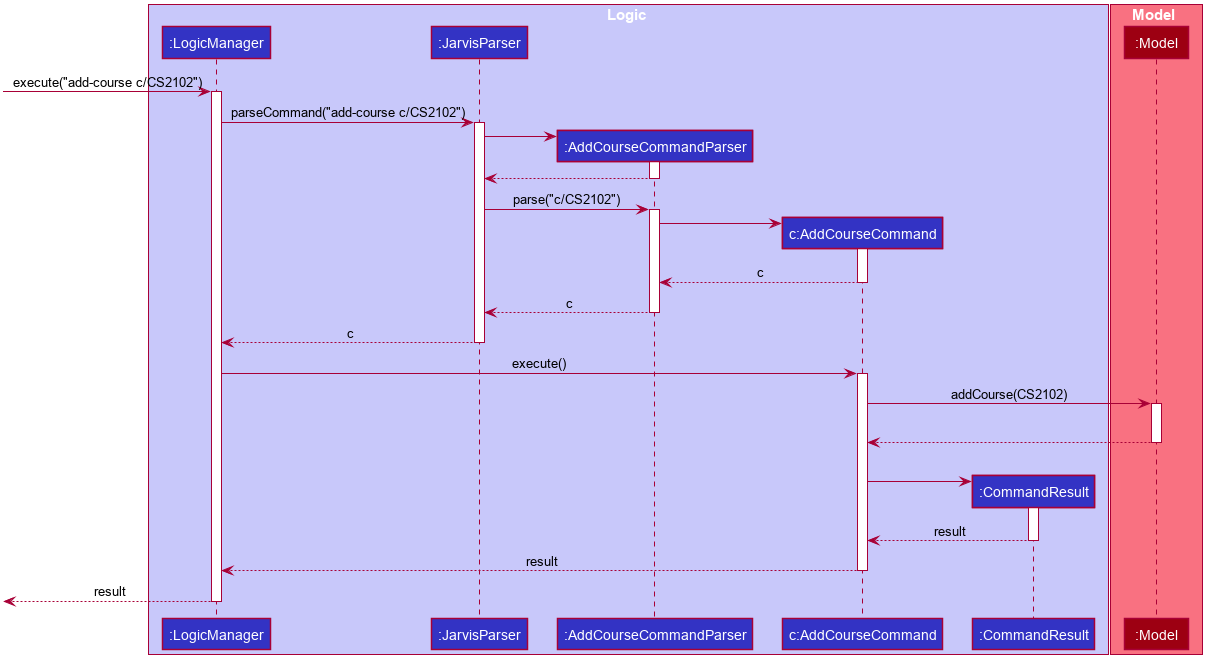

The diagram above was rendered by PlantUML. Its source (embedded in the PNG):
@startuml
autoactivate on








skinparam BackgroundColor #FFFFFFF

skinparam Shadowing false

skinparam Class {
    FontColor #FFFFFF
    BorderThickness 1
    BorderColor #FFFFFF
    StereotypeFontColor #FFFFFF
    FontName Arial
    ClassAttributeFontColor #FFFFFFF
}

skinparam Actor {
    BorderColor #000000
    Color #000000
    FontName Arial
}

skinparam Sequence {
    MessageAlign center
    BoxFontSize 15
    BoxPadding 0
    BoxFontColor #FFFFFF
    FontName Arial
}

skinparam Participant {
    FontColor #FFFFFFF
    Padding 20
}

skinparam MinClassWidth 50
skinparam ParticipantPadding 10
skinparam Shadowing false
skinparam DefaultTextAlignment center
skinparam packageStyle Rectangle

hide circle
hide members

box Logic #C8C8FA
participant ":LogicManager" as LogicManager #3333C4
participant ":JarvisParser" as JarvisParser #3333C4
participant ":AddCourseCommandParser" as AddCourseCommandParser #3333C4
participant "c:AddCourseCommand" as AddCourseCommand #3333C4
participant ":CommandResult" as CommandResult #3333C4
end box

box Model #F97181
participant ":Model" as Model #9D0012
end box

[-> LogicManager : execute("add-course c/CS2102")

LogicManager -> JarvisParser : parseCommand("add-course c/CS2102")

create AddCourseCommandParser
JarvisParser -> AddCourseCommandParser
    return

JarvisParser -> AddCourseCommandParser : parse("c/CS2102")

create AddCourseCommand
AddCourseCommandParser -> AddCourseCommand

return c
return c
return c

LogicManager -> AddCourseCommand : execute()

AddCourseCommand -> Model : addCourse(CS2102)
    |||
    return
|||

create CommandResult
AddCourseCommand -> CommandResult
    return result

return result

[<--LogicManager : result
@enduml